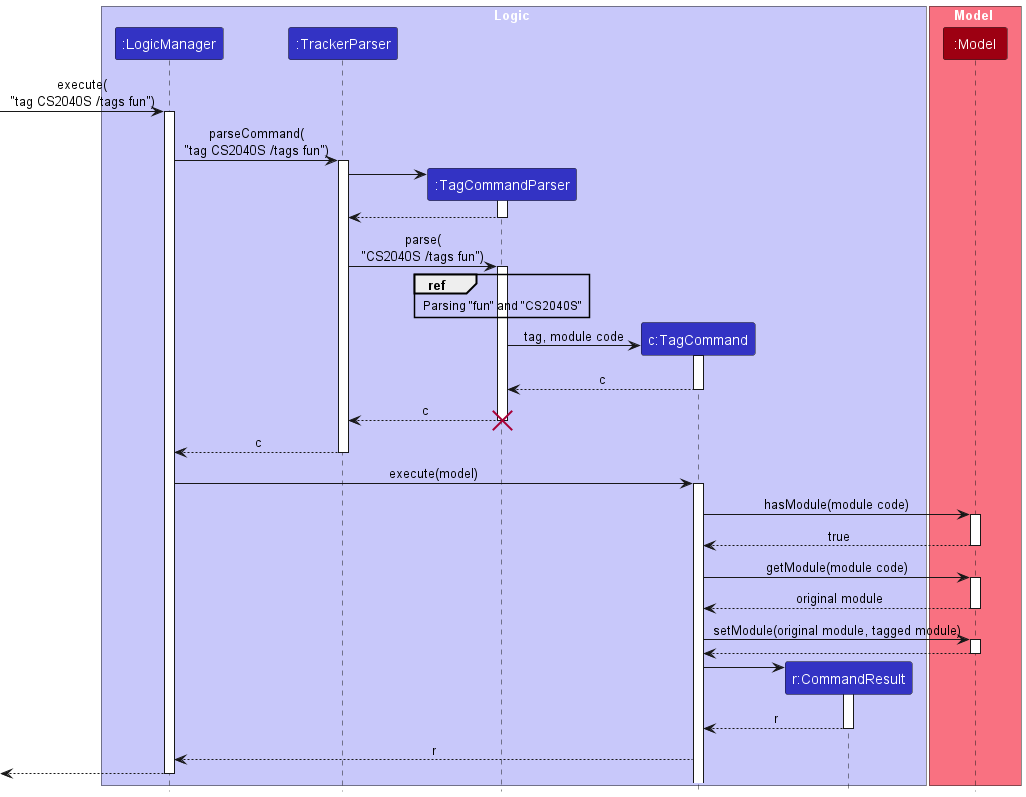

The diagram above was rendered by PlantUML. Its source (embedded in the PNG):
@startuml
!include style.puml

box Logic LOGIC_COLOR_T1
participant ":LogicManager" as LogicManager LOGIC_COLOR
participant ":TrackerParser" as TrackerParser LOGIC_COLOR
participant ":TagCommandParser" as TagCommandParser LOGIC_COLOR
participant "c:TagCommand" as TagCommand LOGIC_COLOR
participant "r:CommandResult" as CommandResult LOGIC_COLOR
end box

box Model MODEL_COLOR_T1
participant ":Model" as Model MODEL_COLOR
end box

[-> LogicManager : execute(\n"tag CS2040S /tags fun")
activate LogicManager

LogicManager -> TrackerParser : parseCommand(\n"tag CS2040S /tags fun")
activate TrackerParser

create TagCommandParser
TrackerParser -> TagCommandParser
activate TagCommandParser

TagCommandParser --> TrackerParser
deactivate TagCommandParser

TrackerParser -> TagCommandParser : parse(\n"CS2040S /tags fun")
activate TagCommandParser

ref over TagCommandParser
    Parsing "fun" and "CS2040S"
end ref

create TagCommand
TagCommandParser -> TagCommand : tag, module code
activate TagCommand

TagCommand --> TagCommandParser : c
deactivate TagCommand

TagCommandParser --> TrackerParser : c
destroy TagCommandParser

TrackerParser --> LogicManager : c
deactivate TrackerParser

LogicManager -> TagCommand : execute(model)
activate TagCommand

TagCommand -> Model : hasModule(module code)
activate Model

Model --> TagCommand : true
deactivate Model

TagCommand -> Model : getModule(module code)
activate Model

Model --> TagCommand : original module
deactivate Model

TagCommand -> Model : setModule(original module, tagged module)
activate Model

Model --> TagCommand
deactivate Model

create CommandResult
TagCommand -> CommandResult
activate CommandResult

CommandResult --> TagCommand : r
deactivate CommandResult

TagCommand --> LogicManager : r
deactivate CommandResult

LogicManager -->[
deactivate LogicManager


@enduml